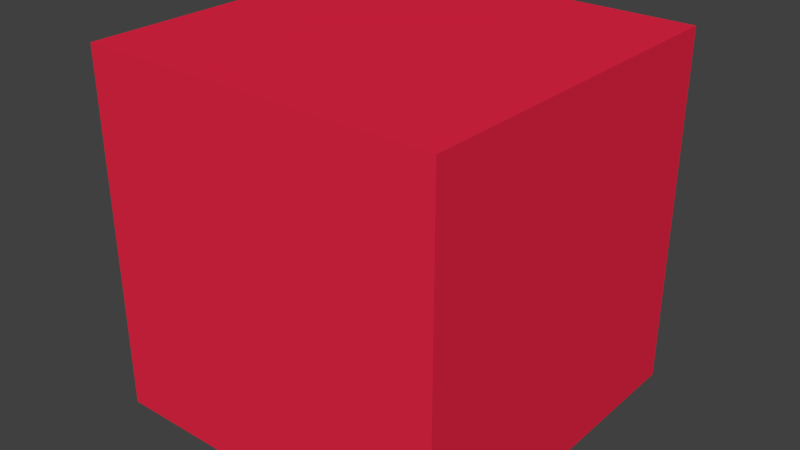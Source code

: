 # Source: entry.blend  (saved by Blender 2.69.0; exported with 4.5.12 LTS)
import bpy
from mathutils import Matrix  # noqa: F401  (used for matrix-valued properties, if any)

bpy.ops.wm.read_factory_settings(use_empty=True)
scene = bpy.context.scene
scene.name = 'Scene'

# ---- collections
col_collection_1 = bpy.data.collections.new('Collection 1'); scene.collection.children.link(col_collection_1)

# ---- materials (node trees are filled in below, after node groups)
mat_material = bpy.data.materials.new('Material')
mat_material.alpha_threshold = 0.0
mat_material.use_transparent_shadow = False
mat_material.diffuse_color = (0.8, 0.02017, 0.06093, 1.0)
mat_material.specular_color = (1.0, 0.0799, 0.09264)
mat_material.roughness = 0.5
mat_material.line_color = (0.0, 0.0, 0.0, 1.0)

# ---- material node trees

# ---- world
world_world = bpy.data.worlds.new('World'); scene.world = world_world
world_world.color = (0.05088, 0.05088, 0.05088)
world_world.use_sun_shadow = False
world_world.sun_shadow_jitter_overblur = 0.0
world_world.cycles.sampling_method = 'MANUAL'
world_world.cycles.sample_map_resolution = 256

# ---- meshes
me_cube = bpy.data.meshes.new('Cube')
me_cube.from_pydata([(-1.9, 0.1, 4.2), (-1.9, -0.1, 4.2), (-2.1, -0.1, 4.2), (-2.1, 0.1, 4.2), (-1.9, 0.1, 4.4), (-1.9, -0.1, 4.4), (-2.1, -0.1, 4.4), (-2.1, 0.1, 4.4)], [], [(0, 1, 2, 3), (4, 7, 6, 5), (0, 4, 5, 1), (1, 5, 6, 2), (2, 6, 7, 3), (4, 0, 3, 7)])
me_cube.materials.append(mat_material)
me_cube.use_remesh_preserve_volume = False
me_cube.use_remesh_preserve_attributes = False
me_cube.use_mirror_vertex_groups = False
me_cube.update()

# ---- objects
ob_sem = bpy.data.objects.new('Sem', me_cube)

# ---- transforms, parenting, visibility, modifiers, constraints
ob_sem.location = (0.0, 0.0, 0.0)
ob_sem.lock_rotations_4d = False
ob_sem.empty_display_type = 'ARROWS'
ob_sem.lineart.crease_threshold = 0.0

# ---- collection membership
col_collection_1.objects.link(ob_sem)

# ---- scene / render settings (as saved in the file)
scene.frame_start = 1; scene.frame_end = 250; scene.frame_set(1)
scene.render.engine = 'BLENDER_EEVEE_NEXT'
scene.render.image_settings.compression = 90
scene.render.resolution_percentage = 50
scene.render.dither_intensity = 0.0
scene.cycles.use_denoising = False
scene.cycles.samples = 10
scene.cycles.sampling_pattern = 'TABULATED_SOBOL'
scene.cycles.light_sampling_threshold = 0.0
scene.cycles.use_adaptive_sampling = False
scene.cycles.use_light_tree = False
scene.cycles.blur_glossy = 0.0
scene.cycles.volume_bounces = 1
scene.cycles.pixel_filter_type = 'GAUSSIAN'
scene.cycles.sample_clamp_indirect = 0.0
scene.view_settings.view_transform = 'Standard'
bpy.context.view_layer.update()

# ---- added for rendering (the .blend has no active camera and no usable light): camera, sun
cam_auto = bpy.data.cameras.new('AutoCamera')
cam_auto.lens = 50.0
cam_auto.sensor_width = 36.0
cam_auto.clip_end = 1000.0
ob_auto_camera = bpy.data.objects.new('AutoCamera', cam_auto)
scene.collection.objects.link(ob_auto_camera)
ob_auto_camera.location = (-1.67949, -0.384609, 4.55641)
ob_auto_camera.rotation_euler = (1.09748, -7.21219e-08, 0.694738)
scene.camera = ob_auto_camera
light_auto_sun = bpy.data.lights.new('AutoSun', 'SUN')
light_auto_sun.energy = 3.0
light_auto_sun.angle = 0.0523599
ob_auto_sun = bpy.data.objects.new('AutoSun', light_auto_sun)
scene.collection.objects.link(ob_auto_sun)
ob_auto_sun.rotation_euler = (0.872665, 0.174533, 0.523599)
bpy.context.view_layer.update()
